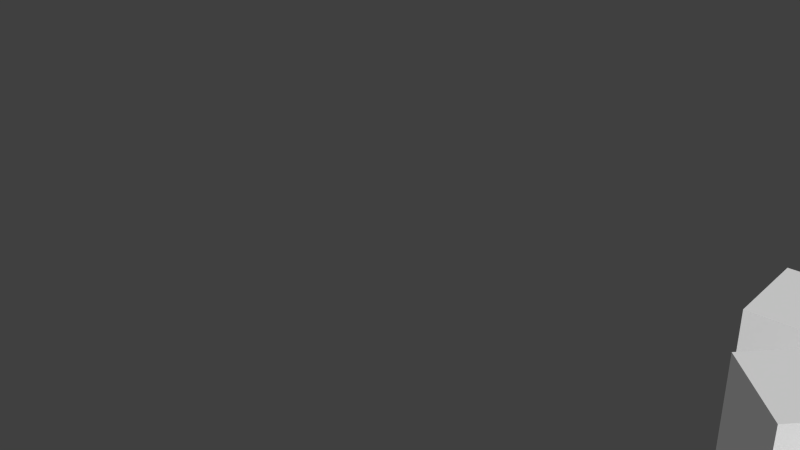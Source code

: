 # Source: pumpboom.blend  (saved by Blender 2.72.0; exported with 4.5.12 LTS)
import bpy
from mathutils import Matrix  # noqa: F401  (used for matrix-valued properties, if any)

bpy.ops.wm.read_factory_settings(use_empty=True)
scene = bpy.context.scene
scene.name = 'Scene'

# ---- collections
col_collection_1 = bpy.data.collections.new('Collection 1'); scene.collection.children.link(col_collection_1)

# ---- materials (node trees are filled in below, after node groups)
mat_material = bpy.data.materials.new('Material')
mat_material.alpha_threshold = 0.0
mat_material.use_transparent_shadow = False
mat_material.roughness = 0.5
mat_material.line_color = (0.0, 0.0, 0.0, 1.0)

# ---- material node trees

# ---- world
world_world = bpy.data.worlds.new('World'); scene.world = world_world
world_world.color = (0.05088, 0.05088, 0.05088)
world_world.use_sun_shadow = False
world_world.sun_shadow_jitter_overblur = 0.0
world_world.cycles.sampling_method = 'MANUAL'
world_world.cycles.sample_map_resolution = 256

# ---- meshes
me_cube = bpy.data.meshes.new('Cube')
me_cube.from_pydata([(0.402, -1.439, 0.3763), (0.5157, -1.141, 0.3763), (0.8131, -1.141, 0.3763), (0.6994, -1.439, 0.3763), (0.402, -1.439, 0.6737), (0.5157, -1.141, 0.6737), (0.8131, -1.141, 0.6737), (0.6994, -1.439, 0.6737), (-0.6998, -1.379, 0.3931), (-0.6998, -1.081, 0.3931), (-0.4024, -1.081, 0.3931), (-0.4024, -1.379, 0.3931), (-0.6998, -1.379, 0.6905), (-0.6998, -1.081, 0.6905), (-0.4024, -1.081, 0.6905), (-0.4024, -1.379, 0.6905), (0.0, -0.1414, 0.9195), (-0.1414, 0.0, 0.9195), (0.0, 0.1414, 0.9195), (0.1414, 0.0, 0.9195), (0.0, -0.1414, 1.919), (-0.1414, 0.0, 1.919), (0.0, 0.1414, 1.919), (0.1414, 0.0, 1.919), (-0.4, -1.693, -1.238), (-0.4, -0.8926, -1.238), (0.4, -0.8926, -1.238), (0.4, -1.693, -1.238), (-0.4, -1.693, -0.5376), (-0.4, -0.8926, -0.5376), (0.4, -0.8926, -0.5376), (0.4, -1.693, -0.5376), (-0.4, -1.631, -0.1049), (-0.4, -0.8308, -0.1049), (0.4, -0.8308, -0.1049), (0.4, -1.631, -0.1049), (-0.4, -1.631, 1.172), (-0.4, -0.8308, 1.172), (0.4, -0.8308, 1.172), (0.4, -1.631, 1.172), (0.895, -1.492, -1.214), (0.3293, -0.9267, -1.214), (0.895, -0.361, -1.214), (1.461, -0.9267, -1.214), (0.895, -1.492, -0.4741), (0.3293, -0.9267, -0.4741), (0.895, -0.361, -0.4741), (1.461, -0.9267, -0.4741), (0.8877, -1.467, -0.3743), (0.322, -0.9015, -0.3743), (0.8877, -0.3358, -0.3743), (1.453, -0.9015, -0.3743), (0.8877, -1.467, 1.173), (0.322, -0.9015, 1.173), (0.8877, -0.3358, 1.173), (1.453, -0.9015, 1.173), (-0.9116, -1.517, -1.189), (-1.477, -0.9515, -1.189), (-0.9116, -0.3859, -1.189), (-0.3459, -0.9515, -1.189), (-0.9116, -1.517, -0.4614), (-1.477, -0.9515, -0.4614), (-0.9116, -0.3859, -0.4614), (-0.3459, -0.9515, -0.4614), (-0.929, -1.51, -0.3718), (-1.495, -0.9439, -0.3718), (-0.929, -0.3782, -0.3718), (-0.3633, -0.9439, -0.3718), (-0.929, -1.51, 1.174), (-1.495, -0.9439, 1.174), (-0.929, -0.3782, 1.174), (-0.3633, -0.9439, 1.174), (-1.64, -0.4, -1.2), (-1.64, 0.4, -1.2), (-0.8399, 0.4, -1.2), (-0.8399, -0.4, -1.2), (-1.64, -0.4, 1.2), (-1.64, 0.4, 1.2), (-0.8399, 0.4, 1.2), (-0.8399, -0.4, 1.2), (-0.9747, 0.3996, -1.2), (-1.54, 0.9653, -1.2), (-0.9747, 1.531, -1.2), (-0.409, 0.9653, -1.2), (-0.9747, 0.3996, 1.2), (-1.54, 0.9653, 1.2), (-0.9747, 1.531, 1.2), (-0.409, 0.9653, 1.2), (-0.4, 0.9093, -1.2), (-0.4, 1.709, -1.2), (0.4, 1.709, -1.2), (0.4, 0.9093, -1.2), (-0.4, 0.9093, 1.2), (-0.4, 1.709, 1.2), (0.4, 1.709, 1.2), (0.4, 0.9093, 1.2), (0.9155, 0.35, -1.2), (0.3498, 0.9157, -1.2), (0.9155, 1.481, -1.2), (1.481, 0.9157, -1.2), (0.9155, 0.35, 1.2), (0.3498, 0.9157, 1.2), (0.9155, 1.481, 1.2), (1.481, 0.9157, 1.2), (0.8661, -0.4, -1.2), (0.8661, 0.4, -1.2), (1.666, 0.4, -1.2), (1.666, -0.4, -1.2), (0.8661, -0.4, 1.2), (0.8661, 0.4, 1.2), (1.666, 0.4, 1.2), (1.666, -0.4, 1.2), (1.0, 1.0, -1.0), (1.0, -1.0, -1.0), (-1.0, -1.0, -1.0), (-1.0, 1.0, -1.0), (1.0, 1.0, 1.0), (1.0, -1.0, 1.0), (-1.0, -1.0, 1.0), (-1.0, 1.0, 1.0)], [], [(4, 5, 1, 0), (5, 6, 2, 1), (6, 7, 3, 2), (7, 4, 0, 3), (0, 1, 2, 3), (7, 6, 5, 4), (12, 13, 9, 8), (13, 14, 10, 9), (14, 15, 11, 10), (15, 12, 8, 11), (8, 9, 10, 11), (15, 14, 13, 12), (20, 21, 17, 16), (21, 22, 18, 17), (22, 23, 19, 18), (23, 20, 16, 19), (16, 17, 18, 19), (23, 22, 21, 20), (28, 29, 25, 24), (29, 30, 26, 25), (30, 31, 27, 26), (31, 28, 24, 27), (24, 25, 26, 27), (31, 30, 29, 28), (36, 37, 33, 32), (37, 38, 34, 33), (38, 39, 35, 34), (39, 36, 32, 35), (32, 33, 34, 35), (39, 38, 37, 36), (44, 45, 41, 40), (45, 46, 42, 41), (46, 47, 43, 42), (47, 44, 40, 43), (40, 41, 42, 43), (47, 46, 45, 44), (52, 53, 49, 48), (53, 54, 50, 49), (54, 55, 51, 50), (55, 52, 48, 51), (48, 49, 50, 51), (55, 54, 53, 52), (60, 61, 57, 56), (61, 62, 58, 57), (62, 63, 59, 58), (63, 60, 56, 59), (56, 57, 58, 59), (63, 62, 61, 60), (68, 69, 65, 64), (69, 70, 66, 65), (70, 71, 67, 66), (71, 68, 64, 67), (64, 65, 66, 67), (71, 70, 69, 68), (76, 77, 73, 72), (77, 78, 74, 73), (78, 79, 75, 74), (79, 76, 72, 75), (72, 73, 74, 75), (79, 78, 77, 76), (84, 85, 81, 80), (85, 86, 82, 81), (86, 87, 83, 82), (87, 84, 80, 83), (80, 81, 82, 83), (87, 86, 85, 84), (92, 93, 89, 88), (93, 94, 90, 89), (94, 95, 91, 90), (95, 92, 88, 91), (88, 89, 90, 91), (95, 94, 93, 92), (100, 101, 97, 96), (101, 102, 98, 97), (102, 103, 99, 98), (103, 100, 96, 99), (96, 97, 98, 99), (103, 102, 101, 100), (108, 109, 105, 104), (109, 110, 106, 105), (110, 111, 107, 106), (111, 108, 104, 107), (104, 105, 106, 107), (111, 110, 109, 108), (112, 113, 114, 115), (116, 119, 118, 117), (112, 116, 117, 113), (113, 117, 118, 114), (114, 118, 119, 115), (116, 112, 115, 119)])
_uv = me_cube.uv_layers.new(name='UVMap')
_uv.uv.foreach_set('vector', [0.3151, 0.7828, 0.3151, 0.7513, 0.3452, 0.7513, 0.3452, 0.7828, 0.3921, 0.7252, 0.3921, 0.7562, 0.362, 0.7562, 0.362, 0.7252, 0.3674, 0.6646, 0.3674, 0.6331, 0.3974, 0.6331, 0.3974, 0.6646, 0.1039, 0.5165, 0.1467, 0.5165, 0.1467, 0.5606, 0.1039, 0.5606, 0.2959, 0.7955, 0.2959, 0.7623, 0.324, 0.7513, 0.324, 0.7844, 0.4185, 0.7599, 0.4185, 0.793, 0.3904, 0.782, 0.3904, 0.7488, 0.396, 0.738, 0.3659, 0.738, 0.3659, 0.707, 0.396, 0.707, 0.3659, 0.738, 0.3359, 0.738, 0.3359, 0.707, 0.3659, 0.707, 0.4044, 0.6588, 0.4344, 0.6588, 0.4344, 0.6897, 0.4044, 0.6897, 0.1039, 0.5169, 0.1472, 0.5169, 0.1472, 0.5615, 0.1039, 0.5615, 0.3629, 0.6208, 0.3629, 0.5899, 0.3929, 0.5899, 0.3929, 0.6208, 0.3924, 0.6391, 0.3924, 0.6701, 0.3624, 0.6701, 0.3624, 0.6391, 0.03796, 0.01113, 0.04866, 0.01113, 0.04866, 0.08912, 0.03796, 0.08912, 0.01532, 0.009055, 0.02618, 0.009055, 0.02618, 0.08485, 0.01532, 0.08485, 0.02894, 0.006135, 0.03964, 0.006135, 0.03964, 0.08413, 0.02894, 0.08413, 0.02125, 0.08228, 0.01008, 0.08228, 0.01008, 0.004288, 0.02125, 0.004288, 0.05817, 0.07336, 0.03796, 0.07336, 0.03796, 0.05253, 0.05817, 0.05253, 0.04886, 0.0472, 0.04886, 0.06803, 0.02866, 0.06803, 0.02866, 0.0472, 0.3619, 0.7991, 0.3619, 0.7158, 0.4326, 0.7158, 0.4326, 0.7991, 0.3619, 0.7158, 0.3619, 0.6325, 0.4326, 0.6325, 0.4326, 0.7158, 0.3495, 0.7894, 0.3495, 0.7061, 0.4202, 0.7061, 0.4202, 0.7894, 0.3943, 0.7392, 0.3943, 0.8225, 0.3236, 0.8225, 0.3236, 0.7392, 0.3832, 0.831, 0.3832, 0.7476, 0.464, 0.7476, 0.464, 0.831, 0.4815, 0.795, 0.4815, 0.8783, 0.4007, 0.8783, 0.4007, 0.795, 0.3894, 0.9685, 0.3087, 0.9685, 0.3087, 0.8355, 0.3894, 0.8355, 0.3279, 0.7684, 0.4087, 0.7684, 0.4087, 0.9014, 0.3279, 0.9014, 0.3296, 0.8127, 0.4104, 0.8127, 0.4104, 0.9457, 0.3296, 0.9457, 0.3251, 0.7709, 0.4059, 0.7709, 0.4059, 0.9039, 0.3251, 0.9039, 0.3982, 0.758, 0.3982, 0.6747, 0.4791, 0.6747, 0.4791, 0.758, 0.4549, 0.791, 0.4549, 0.8743, 0.374, 0.8743, 0.374, 0.791, 0.2871, 0.8457, 0.3443, 0.8457, 0.3443, 0.9228, 0.2871, 0.9228, 0.3954, 0.7973, 0.3357, 0.7973, 0.3357, 0.7202, 0.3954, 0.7202, 0.2907, 0.7112, 0.3479, 0.7112, 0.3479, 0.7883, 0.2907, 0.7883, 0.3851, 0.8697, 0.3255, 0.8697, 0.3255, 0.7926, 0.3851, 0.7926, 0.4359, 0.8275, 0.3551, 0.8275, 0.3551, 0.7441, 0.4359, 0.7441, 0.4257, 0.7958, 0.4257, 0.8791, 0.3449, 0.8791, 0.3449, 0.7958, 0.3876, 0.7676, 0.4448, 0.7676, 0.4448, 0.9287, 0.3876, 0.9287, 0.2747, 0.8384, 0.3344, 0.8384, 0.3344, 0.9995, 0.2747, 0.9995, 0.3561, 0.7311, 0.4132, 0.7311, 0.4132, 0.8922, 0.3561, 0.8922, 0.3763, 0.6354, 0.4359, 0.6354, 0.4359, 0.7965, 0.3763, 0.7965, 0.2829, 1.0, 0.2829, 0.9167, 0.3638, 0.9167, 0.3638, 1.0, 0.4988, 0.6824, 0.4988, 0.7658, 0.4179, 0.7658, 0.4179, 0.6824, 0.4446, 0.7289, 0.5018, 0.7289, 0.5018, 0.8046, 0.4446, 0.8046, 0.3212, 0.902, 0.2615, 0.902, 0.2615, 0.8262, 0.3212, 0.8262, 0.3179, 0.7401, 0.3751, 0.7401, 0.3751, 0.8159, 0.3179, 0.8159, 0.3937, 0.7426, 0.4533, 0.7426, 0.4533, 0.8184, 0.3937, 0.8184, 0.3778, 0.8594, 0.2969, 0.8594, 0.2969, 0.776, 0.3778, 0.776, 0.4696, 0.8545, 0.4696, 0.9379, 0.3888, 0.9379, 0.3888, 0.8545, 0.3357, 0.894, 0.2786, 0.894, 0.2786, 0.733, 0.3357, 0.733, 0.3871, 0.8991, 0.3274, 0.8991, 0.3274, 0.738, 0.3871, 0.738, 0.2922, 0.7208, 0.3494, 0.7208, 0.3494, 0.8818, 0.2922, 0.8818, 0.2992, 0.7546, 0.3589, 0.7546, 0.3589, 0.9156, 0.2992, 0.9156, 0.3357, 0.733, 0.4166, 0.733, 0.4166, 0.8163, 0.3357, 0.8163, 0.2836, 0.8251, 0.3644, 0.8251, 0.3644, 0.9084, 0.2836, 0.9084, 0.4061, 0.8758, 0.3253, 0.8758, 0.3253, 0.6258, 0.4061, 0.6258, 0.2898, 0.6604, 0.3707, 0.6604, 0.3707, 0.9104, 0.2898, 0.9104, 0.3707, 0.6604, 0.4514, 0.6604, 0.4514, 0.9104, 0.3707, 0.9104, 0.331, 0.7331, 0.4118, 0.7331, 0.4118, 0.9831, 0.331, 0.9831, 0.4446, 1.0, 0.3638, 1.0, 0.3638, 0.9167, 0.4446, 0.9167, 0.3691, 0.8007, 0.4499, 0.8007, 0.4499, 0.8841, 0.3691, 0.8841, 0.3214, 0.6667, 0.3786, 0.6667, 0.3786, 0.9167, 0.3214, 0.9167, 0.3856, 0.916, 0.326, 0.916, 0.326, 0.666, 0.3856, 0.666, 0.2351, 0.651, 0.2923, 0.651, 0.2923, 0.901, 0.2351, 0.901, 0.4942, 0.9831, 0.4345, 0.9831, 0.4345, 0.7331, 0.4942, 0.7331, 0.4187, 0.8004, 0.4995, 0.8004, 0.4995, 0.8837, 0.4187, 0.8837, 0.4084, 0.8333, 0.4084, 0.9166, 0.3276, 0.9166, 0.3276, 0.8333, 0.3289, 0.6686, 0.4097, 0.6686, 0.4097, 0.9186, 0.3289, 0.9186, 0.2415, 0.6335, 0.3223, 0.6335, 0.3223, 0.8835, 0.2415, 0.8835, 0.4538, 0.9395, 0.373, 0.9395, 0.373, 0.6895, 0.4538, 0.6895, 0.2419, 0.6491, 0.3228, 0.6491, 0.3228, 0.8991, 0.2419, 0.8991, 0.4524, 0.8214, 0.3715, 0.8214, 0.3715, 0.738, 0.4524, 0.738, 0.2246, 0.825, 0.3055, 0.825, 0.3055, 0.9083, 0.2246, 0.9083, 0.3786, 0.6667, 0.4358, 0.6667, 0.4358, 0.9167, 0.3786, 0.9167, 0.3533, 0.9707, 0.2936, 0.9707, 0.2936, 0.7207, 0.3533, 0.7207, 0.3171, 0.9089, 0.26, 0.9089, 0.26, 0.6589, 0.3171, 0.6589, 0.3214, 0.9167, 0.2618, 0.9167, 0.2618, 0.6667, 0.3214, 0.6667, 0.3805, 0.691, 0.2997, 0.691, 0.2997, 0.6077, 0.3805, 0.6077, 0.2221, 0.7747, 0.303, 0.7747, 0.303, 0.8581, 0.2221, 0.8581, 0.4051, 0.8949, 0.3243, 0.8949, 0.3243, 0.6449, 0.4051, 0.6449, 0.4071, 0.8854, 0.3262, 0.8854, 0.3262, 0.6354, 0.4071, 0.6354, 0.3712, 0.8808, 0.2904, 0.8808, 0.2904, 0.6308, 0.3712, 0.6308, 0.3286, 0.6803, 0.4095, 0.6803, 0.4095, 0.9303, 0.3286, 0.9303, 0.4297, 0.9219, 0.3489, 0.9219, 0.3489, 0.8385, 0.4297, 0.8385, 0.2021, 0.9167, 0.2829, 0.9167, 0.2829, 1.0, 0.2021, 1.0, 0.4462, 0.6693, 0.2349, 0.6693, 0.2349, 0.8776, 0.4462, 0.8776, 0.5075, 0.6866, 0.5075, 0.8949, 0.3054, 0.8949, 0.3054, 0.6866, 0.5075, 0.8949, 0.5075, 0.6866, 0.3061, 0.6866, 0.3061, 0.8949, 0.1921, 0.8128, 0.1921, 0.9984, 0.0007803, 0.9984, 0.0007788, 0.8128, 0.2695, 0.9023, 0.2695, 0.694, 0.4714, 0.694, 0.4714, 0.9023, 0.2441, 0.6693, 0.4462, 0.6693, 0.4462, 0.8776, 0.2441, 0.8776])
me_cube.materials.append(mat_material)
me_cube.use_remesh_preserve_volume = False
me_cube.use_remesh_preserve_attributes = False
me_cube.use_mirror_vertex_groups = False
me_cube.update()
arm_armature = bpy.data.armatures.new('Armature')  # bones are not reproduced

# ---- objects
ob_armature = bpy.data.objects.new('Armature', arm_armature)
ob_cube = bpy.data.objects.new('Cube', me_cube)

# ---- transforms, parenting, visibility, modifiers, constraints
ob_armature.location = (0.007163, -0.003261, 2.21)
ob_armature.rotation_euler = (0.0, 0.0, 1.571)
ob_armature.show_in_front = True
ob_armature.lineart.crease_threshold = 0.0
ob_cube.parent = ob_armature
ob_cube.matrix_parent_inverse = Matrix(((-4.371e-08, 1.0, 0.0, 0.003261), (-1.0, -4.371e-08, 0.0, 0.007163), (0.0, 0.0, 1.0, -2.21), (0.0, 0.0, 0.0, 1.0)))
ob_cube.location = (0.003901, -0.01042, 1.286)
ob_cube.rotation_euler = (0.0, -0.0, 1.571)
ob_cube.lock_rotations_4d = False
ob_cube.empty_display_type = 'ARROWS'
ob_cube.lineart.crease_threshold = 0.0
_vg = ob_cube.vertex_groups.new(name='picciolo')
_vg.add([16, 17, 18, 19, 20, 21, 22, 23], 1.0, 'REPLACE')
_vg = ob_cube.vertex_groups.new(name='testa')
_vg.add([72, 73, 74, 75, 76, 77, 78, 79, 80, 81, 82, 83, 84, 85, 86, 87, 88, 89, 90, 91, 92, 93, 94, 95, 96, 97, 98, 99, 100, 101, 102, 103, 104, 105, 106, 107, 108, 109, 110, 111, 112, 113, 114, 115, 116, 117, 118, 119], 1.0, 'REPLACE')
_vg = ob_cube.vertex_groups.new(name='bocca')
_vg.add([24, 25, 26, 27, 28, 29, 30, 31], 1.0, 'REPLACE')
_vg = ob_cube.vertex_groups.new(name='boccal')
_vg.add([40, 41, 42, 43, 44, 45, 46, 47], 1.0, 'REPLACE')
_vg = ob_cube.vertex_groups.new(name='boccar')
_vg.add([56, 57, 58, 59, 60, 61, 62, 63], 1.0, 'REPLACE')
_vg = ob_cube.vertex_groups.new(name='palato')
_vg.add([0, 1, 2, 3, 4, 5, 6, 7, 8, 9, 10, 11, 12, 13, 14, 15, 32, 33, 34, 35, 36, 37, 38, 39], 1.0, 'REPLACE')
_vg = ob_cube.vertex_groups.new(name='palatol')
_vg.add([48, 49, 50, 51, 52, 53, 54, 55], 1.0, 'REPLACE')
_vg = ob_cube.vertex_groups.new(name='palator')
_vg.add([64, 65, 66, 67, 68, 69, 70, 71], 1.0, 'REPLACE')
_vg = ob_cube.vertex_groups.new(name='picciolo')
_vg.add([16, 17, 18, 19, 20, 21, 22, 23], 1.0, 'REPLACE')
_m = ob_cube.modifiers.new('Armature', 'ARMATURE')
_m.object = ob_armature

# ---- collection membership
col_collection_1.objects.link(ob_armature)
col_collection_1.objects.link(ob_cube)

# ---- scene / render settings (as saved in the file)
scene.frame_start = 1; scene.frame_end = 250; scene.frame_set(48)
scene.render.engine = 'BLENDER_EEVEE_NEXT'
scene.render.resolution_percentage = 50
scene.render.dither_intensity = 0.0
scene.cycles.use_denoising = False
scene.cycles.samples = 10
scene.cycles.sampling_pattern = 'TABULATED_SOBOL'
scene.cycles.light_sampling_threshold = 0.0
scene.cycles.use_adaptive_sampling = False
scene.cycles.use_light_tree = False
scene.cycles.blur_glossy = 0.0
scene.cycles.pixel_filter_type = 'GAUSSIAN'
scene.cycles.sample_clamp_indirect = 0.0
scene.view_settings.view_transform = 'Standard'
bpy.context.view_layer.update()

# ---- added for rendering (the .blend has no active camera and no usable light): camera, sun
cam_auto = bpy.data.cameras.new('AutoCamera')
cam_auto.lens = 50.0
cam_auto.sensor_width = 36.0
cam_auto.clip_end = 1000.0
ob_auto_camera = bpy.data.objects.new('AutoCamera', cam_auto)
scene.collection.objects.link(ob_auto_camera)
ob_auto_camera.location = (0.792517, -7.2906, 6.69773)
ob_auto_camera.rotation_euler = (1.09748, -7.21219e-08, 0.694738)
scene.camera = ob_auto_camera
light_auto_sun = bpy.data.lights.new('AutoSun', 'SUN')
light_auto_sun.energy = 3.0
light_auto_sun.angle = 0.0523599
ob_auto_sun = bpy.data.objects.new('AutoSun', light_auto_sun)
scene.collection.objects.link(ob_auto_sun)
ob_auto_sun.rotation_euler = (0.872665, 0.174533, 0.523599)
bpy.context.view_layer.update()
